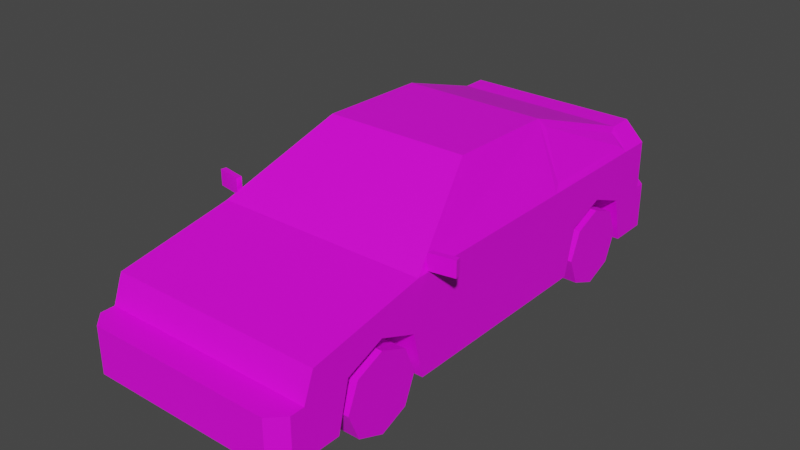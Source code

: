 # Source: Veh_Coupe_01_Green.blend  (saved by Blender 2.90.8; exported with 4.5.12 LTS)
import bpy
from mathutils import Matrix  # noqa: F401  (used for matrix-valued properties, if any)

bpy.ops.wm.read_factory_settings(use_empty=True)
scene = bpy.context.scene
scene.name = 'Scene'

# ---- collections
col_collection = bpy.data.collections.new('Collection'); scene.collection.children.link(col_collection)

# ---- images (referenced by path relative to the original .blend; pixels are not part of the script)
import os
ASSET_DIR = os.environ.get("B2B_ASSET_DIR", "")  # directory of the original .blend (textures are referenced by path, not embedded)
HERE = os.path.dirname(os.path.abspath(__file__))  # packed textures are extracted next to this script under _unpacked/

def load_image(name, relpath, width, height, colorspace="sRGB"):
    """Load a texture the original file referenced (path relative to the .blend, or extracted next to this script)."""
    p = next((c for c in (os.path.join(HERE, relpath), os.path.join(ASSET_DIR, relpath)) if relpath and os.path.exists(c)), "")
    if p:
        img = bpy.data.images.load(p, check_existing=True)
        img.name = name
    else:  # same state as the original file: an image datablock whose file is absent (Cycles renders it pink)
        img = bpy.data.images.new(name, width, height)
        img.source = "FILE"
        img.filepath = "//" + (relpath or name)
    img.colorspace_settings.name = colorspace
    return img
img_city_vehicles_pallete_png = load_image('city_vehicles_pallete.png', 'city_vehicles_pallete.png', 1024, 1024, 'sRGB')

# ---- materials (node trees are filled in below, after node groups)
mat_material_001 = bpy.data.materials.new('Material.001')
mat_material_001.use_transparent_shadow = False

# ---- material node trees
mat_material_001.use_nodes = True; mat_material_001.node_tree.nodes.clear()
_N = mat_material_001.node_tree.nodes; _L = mat_material_001.node_tree.links
n0 = _N.new('ShaderNodeBsdfPrincipled'); n0.name = 'Principled BSDF'; n0.location = (10, 300)
n0.distribution = 'GGX'
n0.subsurface_method = 'BURLEY'
n0.inputs[3].default_value = 1.45
n0.inputs[27].default_value = (0.0, 0.0, 0.0, 1.0)
n0.inputs[28].default_value = 1.0
n1 = _N.new('ShaderNodeOutputMaterial'); n1.name = 'Material Output'; n1.location = (300, 300)
n2 = _N.new('ShaderNodeTexImage'); n2.name = 'Image Texture'; n2.location = (-327, 122)
n2.image = img_city_vehicles_pallete_png
n2.interpolation = 'Closest'
_L.new(n0.outputs[0], n1.inputs[0])
_L.new(n2.outputs[0], n0.inputs[0])
n1.is_active_output = True

# ---- world
world_world = bpy.data.worlds.new('World'); scene.world = world_world
world_world.use_nodes = True; world_world.node_tree.nodes.clear()
_N = world_world.node_tree.nodes; _L = world_world.node_tree.links
n0 = _N.new('ShaderNodeOutputWorld'); n0.name = 'World Output'; n0.location = (300, 300)
n1 = _N.new('ShaderNodeBackground'); n1.name = 'Background'; n1.location = (10, 300)
n1.inputs[0].default_value = (0.05088, 0.05088, 0.05088, 1.0)
_L.new(n1.outputs[0], n0.inputs[0])
n0.is_active_output = True
world_world.color = (0.05088, 0.05088, 0.05088)
world_world.use_sun_shadow = False
world_world.sun_shadow_jitter_overblur = 0.0

# ---- meshes
me_plane = bpy.data.meshes.new('Plane')
me_plane.from_pydata([(0.3315, -0.9881, 0.3319), (0.3315, -0.817, 0.4), (0.3315, -0.6458, 0.3319), (0.3315, 0.4049, 0.3319), (0.3315, 0.576, 0.4), (0.3315, 0.7471, 0.3319), (0.4809, -1.194, 0.1239), (0.3954, 0.9329, 0.6332), (0.4809, 0.9329, 0.1239), (0.4645, -0.5229, 0.5746), (0.3412, -0.1666, 0.7848), (0.4078, 0.7862, 0.6178), (0.3478, 0.3458, 0.7691), (0.4809, 0.9329, 0.5477), (0.4637, 0.7676, 0.5741), (0.4617, 0.2844, 0.5727), (0.3539, 0.7559, 0.6565), (0.3409, 0.2832, 0.7769), (0.4648, 0.2193, 0.5748), (0.4809, 0.7914, 0.5477), (0.3028, -0.2069, 0.7938), (0.4302, -0.5736, 0.5778), (0.2974, 0.354, 0.7933), (0.4809, 0.2434, 0.5477), (0.325, -0.1761, 0.812), (0.4809, -0.6248, 0.5477), (0.4809, -1.148, 0.4536), (0.4809, -1.194, 0.3306), (0.4809, -1.257, 0.1239), (0.4188, -1.319, 0.1239), (0.4188, -1.319, 0.3306), (0.4809, -1.257, 0.3306), (0.4809, 0.9329, 0.3306), (0.4259, 1.029, 0.1239), (0.4809, 0.9736, 0.1239), (0.4809, 0.9736, 0.3306), (0.4259, 1.029, 0.3306), (0.4809, 0.576, 0.4), (0.4809, 0.7471, 0.3319), (0.4809, 0.4049, 0.3319), (0.3315, 0.576, 0.1239), (0.4809, 0.3544, 0.1239), (0.3315, 0.3544, 0.1239), (0.4809, 0.7976, 0.1239), (0.3315, 0.7976, 0.1239), (0.4809, -0.817, 0.4), (0.4809, -0.6458, 0.3319), (0.4809, -0.9881, 0.3319), (0.3315, -0.817, 0.1239), (0.4809, -1.039, 0.1239), (0.3315, -1.039, 0.1239), (0.4809, -0.5954, 0.1239), (0.3315, -0.5954, 0.1239), (0.4809, -1.18, 0.3675), (0.4809, -1.16, 0.4225), (0.2402, -1.16, 0.4225), (0.215, -1.18, 0.3675), (0.4519, -1.16, 0.4225), (0.4519, -1.18, 0.3675), (0.2129, -1.162, 0.4179), (0.1875, -1.178, 0.3721), (0.4809, -0.9884, 0.3306), (0.4809, 0.4043, 0.3295), (0.4809, -0.6453, 0.3295), (0.4809, 0.7476, 0.3296), (0.4809, 0.9329, 0.3296), (0.08104, -1.319, 0.2734), (0.08104, -1.319, 0.1876), (0.2829, -1.319, 0.3061), (0.2829, -1.319, 0.2611), (0.3985, -1.319, 0.2611), (0.3985, -1.319, 0.3061), (0.3954, 0.8245, 0.6332), (0.325, 0.3242, 0.8034), (0.0823, 1.029, 0.2747), (0.0823, 1.029, 0.1874), (0.4809, 0.9329, 0.5142), (0.4809, 0.9329, 0.402), (0.2127, 0.9329, 0.5142), (0.2127, 0.9329, 0.402), (0.4809, 0.8822, 0.5142), (0.4809, 0.8822, 0.402), (-0.3315, -0.9881, 0.3319), (-0.3315, -0.817, 0.4), (-0.3315, -0.6458, 0.3319), (-0.3315, 0.4049, 0.3319), (-0.3315, 0.576, 0.4), (-0.3315, 0.7471, 0.3319), (-0.4809, -1.194, 0.1239), (-0.3954, 0.9329, 0.6332), (-0.4809, 0.9329, 0.1239), (-0.4645, -0.5229, 0.5746), (-0.3412, -0.1666, 0.7848), (-0.4078, 0.7862, 0.6178), (-0.3478, 0.3458, 0.7691), (0.0, -1.194, 0.1239), (0.0, 0.9329, 0.6332), (0.0, 0.9329, 0.1239), (0.0, -0.6248, 0.5477), (0.0, -0.1761, 0.812), (0.0, 0.8245, 0.6332), (0.0, 0.3242, 0.8034), (-0.4809, 0.9329, 0.5477), (-0.4637, 0.7676, 0.5741), (-0.4617, 0.2844, 0.5727), (-0.3539, 0.7559, 0.6565), (-0.3409, 0.2832, 0.7769), (-0.4648, 0.2193, 0.5748), (-0.4809, 0.7914, 0.5477), (-0.3028, -0.2069, 0.7938), (-0.4302, -0.5736, 0.5778), (-0.2974, 0.354, 0.7933), (-0.4809, 0.2434, 0.5477), (-0.325, -0.1761, 0.812), (-0.4809, -0.6248, 0.5477), (0.0, -0.2069, 0.7938), (0.0, -0.5736, 0.5778), (-0.4809, -1.148, 0.4536), (-0.4809, -1.194, 0.3306), (0.0, -1.194, 0.3306), (0.0, -1.148, 0.4536), (0.0, -1.319, 0.1239), (0.0, -1.319, 0.3306), (-0.4809, -1.257, 0.1239), (-0.4188, -1.319, 0.1239), (-0.4188, -1.319, 0.3306), (-0.4809, -1.257, 0.3306), (0.0, 0.9329, 0.3306), (-0.4809, 0.9329, 0.3306), (0.0, 1.029, 0.1239), (0.0, 1.029, 0.3306), (-0.4259, 1.029, 0.1239), (-0.4809, 0.9736, 0.1239), (-0.4809, 0.9736, 0.3306), (-0.4259, 1.029, 0.3306), (-0.4809, 0.576, 0.4), (-0.4809, 0.7471, 0.3319), (-0.4809, 0.4049, 0.3319), (-0.3315, 0.576, 0.1239), (-0.4809, 0.3544, 0.1239), (-0.3315, 0.3544, 0.1239), (-0.4809, 0.7976, 0.1239), (-0.3315, 0.7976, 0.1239), (-0.4809, -0.817, 0.4), (-0.4809, -0.6458, 0.3319), (-0.4809, -0.9881, 0.3319), (-0.3315, -0.817, 0.1239), (-0.4809, -1.039, 0.1239), (-0.3315, -1.039, 0.1239), (-0.4809, -0.5954, 0.1239), (-0.3315, -0.5954, 0.1239), (-0.4809, -1.18, 0.3675), (-0.4809, -1.16, 0.4225), (-0.2402, -1.16, 0.4225), (-0.215, -1.18, 0.3675), (-0.4519, -1.16, 0.4225), (-0.4519, -1.18, 0.3675), (0.0, -1.162, 0.4179), (0.0, -1.178, 0.3721), (-0.2129, -1.162, 0.4179), (-0.1875, -1.178, 0.3721), (-0.4809, -0.9884, 0.3306), (-0.4809, 0.4043, 0.3295), (-0.4809, -0.6453, 0.3295), (-0.4809, 0.7476, 0.3296), (-0.4809, 0.9329, 0.3296), (0.0, -1.319, 0.2734), (0.0, -1.319, 0.1876), (-0.08104, -1.319, 0.2734), (-0.08104, -1.319, 0.1876), (-0.2829, -1.319, 0.3061), (-0.2829, -1.319, 0.2611), (-0.3985, -1.319, 0.2611), (-0.3985, -1.319, 0.3061), (-0.3954, 0.8245, 0.6332), (-0.325, 0.3242, 0.8034), (0.0, 0.7559, 0.6565), (0.0, 0.354, 0.7933), (0.0, 1.029, 0.1874), (0.0, 1.029, 0.2747), (-0.0823, 1.029, 0.2747), (-0.0823, 1.029, 0.1874), (0.0, 0.9329, 0.5142), (-0.4809, 0.9329, 0.5142), (0.0, 0.9329, 0.402), (-0.4809, 0.9329, 0.402), (-0.2127, 0.9329, 0.5142), (-0.2127, 0.9329, 0.402), (-0.4809, 0.8822, 0.5142), (-0.4809, 0.8822, 0.402), (0.4779, -0.5714, 0.5529), (0.4779, -0.5714, 0.6235), (0.4737, -0.5474, 0.5529), (0.4737, -0.5474, 0.6235), (0.5882, -0.5518, 0.5529), (0.5882, -0.5518, 0.6235), (0.5839, -0.5279, 0.5529), (0.5839, -0.5279, 0.6235), (-0.4779, -0.5714, 0.5529), (-0.4779, -0.5714, 0.6235), (-0.4737, -0.5474, 0.5529), (-0.4737, -0.5474, 0.6235), (-0.5882, -0.5518, 0.5529), (-0.5882, -0.5518, 0.6235), (-0.5839, -0.5279, 0.5529), (-0.5839, -0.5279, 0.6235)], [], [(0, 1, 45, 47), (1, 2, 46, 45), (2, 52, 51, 63, 46), (3, 4, 37, 39), (4, 5, 38, 37), (5, 44, 43, 64, 38), (22, 16, 176, 177), (7, 13, 76, 78, 182, 96), (27, 119, 122, 30, 31), (8, 43, 44, 40, 42, 41, 51, 52, 48, 50, 49, 6, 95, 97), (21, 20, 115, 116), (72, 7, 96, 100), (24, 73, 101, 99), (9, 18, 17, 10), (72, 19, 13, 7), (12, 15, 14, 11), (12, 11, 72, 73), (14, 15, 23, 19), (11, 14, 19, 72), (15, 12, 73, 23), (9, 10, 24, 25), (10, 17, 73, 24), (18, 9, 25, 23), (17, 18, 23, 73), (20, 21, 25, 24), (21, 116, 98, 25), (115, 20, 24, 99), (6, 49, 61, 27), (119, 27, 53, 58, 56, 55, 57, 54, 26, 120, 157, 59, 60, 158), (26, 25, 98, 120), (6, 27, 31, 28), (121, 29, 30, 70, 69, 66, 67, 167, 169, 168, 171, 172, 125, 124), (28, 31, 30, 29), (95, 6, 28, 29, 121), (32, 65, 8, 34, 35), (127, 32, 35, 36, 130), (130, 36, 33, 129, 178, 75, 74, 179), (33, 36, 35, 34), (8, 97, 129, 33, 34), (40, 3, 42), (40, 4, 3), (40, 5, 4), (42, 3, 39, 62, 41), (44, 5, 40), (48, 0, 50), (48, 1, 0), (48, 2, 1), (50, 0, 47, 61, 49), (52, 2, 48), (54, 57, 58, 53), (58, 57, 55, 56), (158, 60, 59, 157), (27, 61, 47, 45, 46, 63, 62, 39, 37, 38, 64, 65, 32, 77, 81, 80, 76, 13, 19, 23, 25, 26, 54, 53), (62, 63, 51, 41), (65, 64, 43, 8), (167, 67, 66, 166), (66, 69, 68, 71, 70, 30, 122, 166), (71, 68, 69, 70), (16, 22, 73, 72), (22, 177, 101, 73), (176, 16, 72, 100), (179, 74, 75, 178), (182, 78, 79, 184), (184, 79, 77, 32, 127), (79, 78, 76, 77), (76, 80, 81, 77), (82, 145, 143, 83), (83, 143, 144, 84), (84, 144, 163, 149, 150), (85, 137, 135, 86), (86, 135, 136, 87), (87, 136, 164, 141, 142), (111, 177, 176, 105), (89, 96, 182, 186, 183, 102), (118, 126, 125, 122, 119), (90, 97, 95, 88, 147, 148, 146, 150, 149, 139, 140, 138, 142, 141), (110, 116, 115, 109), (174, 100, 96, 89), (113, 99, 101, 175), (91, 92, 106, 107), (174, 89, 102, 108), (94, 93, 103, 104), (94, 175, 174, 93), (103, 108, 112, 104), (93, 174, 108, 103), (104, 112, 175, 94), (91, 114, 113, 92), (92, 113, 175, 106), (107, 112, 114, 91), (106, 175, 112, 107), (109, 113, 114, 110), (110, 114, 98, 116), (115, 99, 113, 109), (88, 118, 161, 147), (119, 158, 160, 159, 157, 120, 117, 152, 155, 153, 154, 156, 151, 118), (117, 120, 98, 114), (88, 123, 126, 118), (123, 124, 125, 126), (95, 121, 124, 123, 88), (128, 133, 132, 90, 165), (127, 130, 134, 133, 128), (130, 179, 180, 181, 178, 129, 131, 134), (131, 132, 133, 134), (90, 132, 131, 129, 97), (138, 140, 85), (138, 85, 86), (138, 86, 87), (140, 139, 162, 137, 85), (142, 138, 87), (146, 148, 82), (146, 82, 83), (146, 83, 84), (148, 147, 161, 145, 82), (150, 146, 84), (152, 151, 156, 155), (156, 154, 153, 155), (158, 157, 159, 160), (118, 151, 152, 117, 114, 112, 108, 102, 183, 188, 189, 185, 128, 165, 164, 136, 135, 137, 162, 163, 144, 143, 145, 161), (162, 139, 149, 163), (165, 90, 141, 164), (167, 166, 168, 169), (168, 166, 122, 125, 172, 173, 170, 171), (173, 172, 171, 170), (105, 174, 175, 111), (111, 175, 101, 177), (176, 100, 174, 105), (179, 178, 181, 180), (182, 184, 187, 186), (184, 127, 128, 185, 187), (187, 185, 183, 186), (183, 185, 189, 188), (190, 191, 193, 192), (192, 193, 197, 196), (196, 197, 195, 194), (194, 195, 191, 190), (192, 196, 194, 190), (197, 193, 191, 195), (198, 200, 201, 199), (200, 204, 205, 201), (204, 202, 203, 205), (202, 198, 199, 203), (200, 198, 202, 204), (205, 203, 199, 201)])
_uv = me_plane.uv_layers.new(name='UVMap')
_uv.uv.foreach_set('vector', [0.2257, 0.04689, 0.2257, 0.04588, 0.2266, 0.04588, 0.2266, 0.04689, 0.2257, 0.04588, 0.2257, 0.04486, 0.2266, 0.04486, 0.2266, 0.04588, 0.2094, 0.04604, 0.2094, 0.04726, 0.2085, 0.04726, 0.2085, 0.04605, 0.2085, 0.04604, 0.2257, 0.04282, 0.2257, 0.0418, 0.2266, 0.0418, 0.2266, 0.04282, 0.2257, 0.0418, 0.2257, 0.04078, 0.2266, 0.04078, 0.2266, 0.0418, 0.2137, 0.04566, 0.2137, 0.04688, 0.2128, 0.04688, 0.2128, 0.04567, 0.2128, 0.04566, 0.1139, 0.05118, 0.1135, 0.04839, 0.116, 0.04839, 0.116, 0.05118, 0.5111, 0.3549, 0.5118, 0.3542, 0.5121, 0.3542, 0.5121, 0.3565, 0.5121, 0.3583, 0.5111, 0.3583, 0.1525, 0.06515, 0.1525, 0.06038, 0.1537, 0.06038, 0.1537, 0.06453, 0.1531, 0.06515, 0.2072, 0.04091, 0.2072, 0.0401, 0.208, 0.0401, 0.208, 0.03878, 0.208, 0.03746, 0.2072, 0.03746, 0.2072, 0.03181, 0.208, 0.03181, 0.208, 0.03049, 0.208, 0.02917, 0.2072, 0.02917, 0.2072, 0.02825, 0.21, 0.02825, 0.21, 0.04091, 0.113, 0.05783, 0.1139, 0.05515, 0.116, 0.05515, 0.116, 0.05783, 0.5118, 0.3376, 0.5118, 0.3367, 0.5151, 0.3367, 0.5151, 0.3376, 0.5124, 0.3459, 0.5124, 0.3417, 0.5151, 0.3417, 0.5151, 0.3459, 0.1211, 0.05278, 0.1211, 0.05805, 0.1196, 0.0585, 0.1196, 0.05531, 0.5206, 0.3547, 0.5213, 0.3544, 0.5213, 0.3556, 0.5206, 0.3556, 0.1197, 0.05894, 0.1211, 0.05851, 0.1211, 0.06193, 0.1208, 0.06206, 0.5194, 0.3507, 0.5207, 0.3544, 0.5206, 0.3547, 0.5191, 0.3505, 0.5211, 0.3542, 0.5211, 0.3501, 0.5213, 0.3498, 0.5213, 0.3544, 0.524, 0.3588, 0.5241, 0.3583, 0.5243, 0.3583, 0.5243, 0.3591, 0.5211, 0.3501, 0.5194, 0.3507, 0.5191, 0.3505, 0.5213, 0.3498, 0.5211, 0.3434, 0.5193, 0.3464, 0.5191, 0.3463, 0.5213, 0.3425, 0.5193, 0.3464, 0.5194, 0.3501, 0.5191, 0.3505, 0.5191, 0.3463, 0.5211, 0.3496, 0.5211, 0.3434, 0.5213, 0.3425, 0.5213, 0.3498, 0.5194, 0.3501, 0.5211, 0.3496, 0.5213, 0.3498, 0.5191, 0.3505, 0.5126, 0.3462, 0.5115, 0.3493, 0.5111, 0.3498, 0.5124, 0.3459, 0.5115, 0.3493, 0.5151, 0.3493, 0.5151, 0.3498, 0.5111, 0.3498, 0.5151, 0.3462, 0.5126, 0.3462, 0.5124, 0.3459, 0.5151, 0.3459, 0.1577, 0.04505, 0.1577, 0.04509, 0.1576, 0.0451, 0.1576, 0.04505, 0.5171, 0.3583, 0.5171, 0.3542, 0.5174, 0.3542, 0.5174, 0.3545, 0.5174, 0.3565, 0.5179, 0.3562, 0.5179, 0.3545, 0.5179, 0.3542, 0.5181, 0.3542, 0.5181, 0.3583, 0.5178, 0.3583, 0.5178, 0.3565, 0.5174, 0.3567, 0.5174, 0.3583, 0.5111, 0.3542, 0.5111, 0.3498, 0.5151, 0.3498, 0.5151, 0.3542, 0.1525, 0.03474, 0.1505, 0.03474, 0.1505, 0.03411, 0.1525, 0.03411, 0.1413, 0.05835, 0.1413, 0.0542, 0.1433, 0.05421, 0.1426, 0.05441, 0.1426, 0.05555, 0.143, 0.05756, 0.1422, 0.05755, 0.1422, 0.05836, 0.1422, 0.05916, 0.143, 0.05916, 0.1426, 0.06116, 0.1426, 0.06231, 0.1433, 0.06251, 0.1413, 0.0625, 0.1525, 0.03411, 0.1505, 0.03411, 0.1504, 0.0335, 0.1525, 0.0335, 0.21, 0.02825, 0.2072, 0.02825, 0.2072, 0.02787, 0.2075, 0.0275, 0.21, 0.0275, 0.1505, 0.05582, 0.1505, 0.05582, 0.1525, 0.05582, 0.1525, 0.05623, 0.1505, 0.05623, 0.1569, 0.06038, 0.1569, 0.05561, 0.1573, 0.05561, 0.1578, 0.05616, 0.1578, 0.06038, 0.1392, 0.05842, 0.1392, 0.0542, 0.1413, 0.0542, 0.1413, 0.05843, 0.1406, 0.05843, 0.1406, 0.05761, 0.1398, 0.05761, 0.1398, 0.05842, 0.1525, 0.05677, 0.1504, 0.05677, 0.1505, 0.05623, 0.1525, 0.05623, 0.2089, 0.05584, 0.218, 0.05584, 0.218, 0.05767, 0.21, 0.05767, 0.2089, 0.05662, 0.2104, 0.0428, 0.2092, 0.04178, 0.2104, 0.04148, 0.2104, 0.0428, 0.2088, 0.0428, 0.2092, 0.04178, 0.2104, 0.0428, 0.2092, 0.04382, 0.2088, 0.0428, 0.221, 0.04657, 0.221, 0.04532, 0.2219, 0.04532, 0.2219, 0.04533, 0.2219, 0.04657, 0.2104, 0.04412, 0.2092, 0.04382, 0.2104, 0.0428, 0.2088, 0.0428, 0.2076, 0.04178, 0.2088, 0.04148, 0.2088, 0.0428, 0.2072, 0.0428, 0.2076, 0.04178, 0.2088, 0.0428, 0.2076, 0.04382, 0.2072, 0.0428, 0.2201, 0.04657, 0.2201, 0.04532, 0.221, 0.04532, 0.221, 0.04532, 0.221, 0.04657, 0.2088, 0.04412, 0.2076, 0.04382, 0.2088, 0.0428, 0.8832, 0.5647, 0.8832, 0.5657, 0.8814, 0.5657, 0.8814, 0.5647, 0.9873, 0.468, 0.9901, 0.468, 0.9901, 0.4785, 0.9873, 0.4798, 0.1153, 0.05117, 0.1153, 0.03988, 0.1181, 0.03835, 0.1181, 0.05117, 0.5231, 0.3377, 0.5231, 0.3394, 0.5231, 0.3394, 0.5225, 0.3409, 0.5231, 0.3423, 0.5231, 0.3423, 0.5231, 0.3512, 0.5231, 0.3512, 0.5225, 0.3526, 0.5231, 0.354, 0.5231, 0.354, 0.5231, 0.3556, 0.5231, 0.3556, 0.5225, 0.3556, 0.5225, 0.3552, 0.5216, 0.3552, 0.5216, 0.3556, 0.5213, 0.3556, 0.5213, 0.3544, 0.5213, 0.3498, 0.5213, 0.3425, 0.5221, 0.3381, 0.5224, 0.338, 0.5228, 0.3378, 0.1576, 0.0455, 0.1576, 0.0452, 0.1577, 0.04522, 0.1577, 0.04548, 0.1576, 0.04565, 0.1576, 0.04559, 0.1577, 0.04561, 0.1577, 0.04565, 0.516, 0.03292, 0.516, 0.02889, 0.5202, 0.0289, 0.5202, 0.03294, 0.143, 0.05756, 0.1426, 0.05555, 0.1431, 0.05555, 0.1431, 0.05441, 0.1426, 0.05441, 0.1433, 0.05421, 0.1433, 0.05836, 0.143, 0.05836, 0.9837, 0.4649, 0.9837, 0.4731, 0.9805, 0.4731, 0.9806, 0.4649, 0.5121, 0.3381, 0.5126, 0.3414, 0.5124, 0.3417, 0.5118, 0.3376, 0.5126, 0.3414, 0.5151, 0.3414, 0.5151, 0.3417, 0.5124, 0.3417, 0.5151, 0.3381, 0.5121, 0.3381, 0.5118, 0.3376, 0.5151, 0.3376, 0.504, 0.03326, 0.504, 0.02916, 0.5083, 0.02917, 0.5083, 0.03327, 0.2472, 0.7309, 0.2472, 0.7112, 0.2575, 0.7112, 0.2575, 0.7309, 0.513, 0.3583, 0.513, 0.3565, 0.513, 0.3542, 0.5136, 0.3542, 0.5136, 0.3583, 0.9209, 0.5648, 0.9153, 0.5648, 0.9153, 0.5512, 0.9209, 0.5512, 0.8756, 0.6031, 0.8756, 0.602, 0.8779, 0.602, 0.8779, 0.6031, 0.2266, 0.04486, 0.2257, 0.04486, 0.2257, 0.04384, 0.2266, 0.04384, 0.2266, 0.04384, 0.2257, 0.04384, 0.2257, 0.04282, 0.2266, 0.04282, 0.2171, 0.04566, 0.2179, 0.04566, 0.2179, 0.04567, 0.2179, 0.04688, 0.2171, 0.04688, 0.208, 0.04615, 0.2072, 0.04615, 0.2072, 0.04514, 0.208, 0.04514, 0.208, 0.04514, 0.2072, 0.04514, 0.2072, 0.04412, 0.208, 0.04412, 0.2146, 0.04688, 0.2137, 0.04688, 0.2137, 0.04686, 0.2137, 0.04566, 0.2146, 0.04566, 0.1181, 0.05118, 0.116, 0.05118, 0.116, 0.04839, 0.1185, 0.04839, 0.5111, 0.3616, 0.5111, 0.3583, 0.5121, 0.3583, 0.5121, 0.36, 0.5121, 0.3623, 0.5118, 0.3623, 0.1525, 0.05561, 0.1531, 0.05561, 0.1537, 0.05623, 0.1537, 0.06038, 0.1525, 0.06038, 0.2128, 0.04091, 0.21, 0.04091, 0.21, 0.02825, 0.2128, 0.02825, 0.2128, 0.02917, 0.2119, 0.02917, 0.2119, 0.03049, 0.2119, 0.03181, 0.2128, 0.03181, 0.2128, 0.03746, 0.2119, 0.03746, 0.2119, 0.03878, 0.2119, 0.0401, 0.2128, 0.0401, 0.119, 0.05783, 0.116, 0.05783, 0.116, 0.05515, 0.1181, 0.05515, 0.5184, 0.3376, 0.5151, 0.3376, 0.5151, 0.3367, 0.5184, 0.3367, 0.5178, 0.3459, 0.5151, 0.3459, 0.5151, 0.3417, 0.5178, 0.3417, 0.126, 0.05775, 0.1244, 0.05522, 0.1245, 0.05203, 0.126, 0.05249, 0.5264, 0.3379, 0.5264, 0.337, 0.5271, 0.337, 0.5271, 0.3382, 0.1246, 0.05159, 0.1256, 0.04847, 0.126, 0.0486, 0.126, 0.05203, 0.5252, 0.3419, 0.5249, 0.3421, 0.5264, 0.3379, 0.5265, 0.3382, 0.5269, 0.3384, 0.5271, 0.3382, 0.5271, 0.3428, 0.5269, 0.3425, 0.5265, 0.3382, 0.5264, 0.3379, 0.5271, 0.3382, 0.5269, 0.3384, 0.5269, 0.3425, 0.5271, 0.3428, 0.5249, 0.3421, 0.5252, 0.3419, 0.5269, 0.3492, 0.5271, 0.3501, 0.5248, 0.3463, 0.5251, 0.3462, 0.5251, 0.3462, 0.5248, 0.3463, 0.5249, 0.3421, 0.5251, 0.3425, 0.5269, 0.343, 0.5271, 0.3428, 0.5271, 0.3501, 0.5269, 0.3492, 0.5251, 0.3425, 0.5249, 0.3421, 0.5271, 0.3428, 0.5269, 0.343, 0.5176, 0.3462, 0.5178, 0.3459, 0.5191, 0.3498, 0.5187, 0.3493, 0.5187, 0.3493, 0.5191, 0.3498, 0.5151, 0.3498, 0.5151, 0.3493, 0.5151, 0.3462, 0.5151, 0.3459, 0.5178, 0.3459, 0.5176, 0.3462, 0.1593, 0.05499, 0.1573, 0.05499, 0.1573, 0.05295, 0.1593, 0.05345, 0.5171, 0.3583, 0.5174, 0.3583, 0.5174, 0.3598, 0.5178, 0.3601, 0.5178, 0.3583, 0.5181, 0.3583, 0.5181, 0.3623, 0.5179, 0.3623, 0.5179, 0.3621, 0.5179, 0.3603, 0.5174, 0.3601, 0.5174, 0.3621, 0.5174, 0.3623, 0.5171, 0.3623, 0.5191, 0.3542, 0.5151, 0.3542, 0.5151, 0.3498, 0.5191, 0.3498, 0.1593, 0.05499, 0.1593, 0.05561, 0.1573, 0.05561, 0.1573, 0.05499, 0.1413, 0.06312, 0.1413, 0.0625, 0.1433, 0.06251, 0.1433, 0.06313, 0.21, 0.02825, 0.21, 0.0275, 0.2124, 0.0275, 0.2128, 0.02787, 0.2128, 0.02825, 0.1573, 0.0339, 0.1573, 0.0335, 0.1593, 0.0335, 0.1593, 0.0339, 0.1573, 0.0339, 0.1569, 0.06038, 0.1578, 0.06038, 0.1578, 0.0646, 0.1573, 0.06515, 0.1569, 0.06515, 0.1392, 0.05842, 0.1398, 0.05842, 0.1398, 0.05924, 0.1406, 0.05924, 0.1406, 0.05843, 0.1413, 0.05843, 0.1412, 0.06265, 0.1392, 0.06264, 0.1412, 0.06265, 0.1413, 0.0632, 0.1392, 0.06319, 0.1392, 0.06264, 0.2271, 0.05584, 0.2271, 0.05662, 0.2261, 0.05767, 0.218, 0.05767, 0.218, 0.05584, 0.212, 0.0428, 0.212, 0.04412, 0.2108, 0.04382, 0.212, 0.0428, 0.2108, 0.04382, 0.2104, 0.0428, 0.212, 0.0428, 0.2104, 0.0428, 0.2108, 0.04178, 0.2146, 0.04533, 0.2155, 0.04533, 0.2155, 0.04657, 0.2155, 0.04658, 0.2146, 0.04658, 0.212, 0.04148, 0.212, 0.0428, 0.2108, 0.04178, 0.2201, 0.0428, 0.2201, 0.04412, 0.2189, 0.04382, 0.2201, 0.0428, 0.2189, 0.04382, 0.2185, 0.0428, 0.2201, 0.0428, 0.2185, 0.0428, 0.2189, 0.04178, 0.2158, 0.04529, 0.2167, 0.04529, 0.2167, 0.04654, 0.2167, 0.04654, 0.2158, 0.04654, 0.2201, 0.04148, 0.2201, 0.0428, 0.2189, 0.04178, 0.8832, 0.5962, 0.8814, 0.5962, 0.8814, 0.5952, 0.8832, 0.5952, 0.9873, 0.5128, 0.9873, 0.5011, 0.9901, 0.5023, 0.9901, 0.5128, 0.1153, 0.05117, 0.1181, 0.05117, 0.1181, 0.064, 0.1153, 0.06247, 0.5289, 0.3549, 0.5286, 0.3548, 0.5281, 0.3546, 0.5279, 0.3545, 0.5271, 0.3501, 0.5271, 0.3428, 0.5271, 0.3382, 0.5271, 0.337, 0.5274, 0.337, 0.5274, 0.3374, 0.5283, 0.3374, 0.5283, 0.337, 0.5289, 0.337, 0.5289, 0.337, 0.5289, 0.3386, 0.5289, 0.3386, 0.5283, 0.34, 0.5289, 0.3414, 0.5289, 0.3414, 0.5289, 0.3503, 0.5289, 0.3503, 0.5283, 0.3517, 0.5289, 0.3532, 0.5289, 0.3532, 0.1573, 0.03914, 0.1593, 0.03964, 0.1593, 0.04905, 0.1573, 0.04955, 0.1573, 0.0339, 0.1593, 0.0339, 0.1593, 0.03524, 0.1573, 0.03574, 0.516, 0.03292, 0.5202, 0.03294, 0.5202, 0.03698, 0.516, 0.03696, 0.143, 0.05916, 0.143, 0.05836, 0.1433, 0.05836, 0.1433, 0.06251, 0.1426, 0.06231, 0.143, 0.06231, 0.1431, 0.06117, 0.1426, 0.06116, 0.9835, 0.5214, 0.9803, 0.5213, 0.9804, 0.5132, 0.9835, 0.5132, 0.518, 0.3381, 0.5184, 0.3376, 0.5178, 0.3417, 0.5176, 0.3414, 0.5176, 0.3414, 0.5178, 0.3417, 0.5151, 0.3417, 0.5151, 0.3414, 0.5151, 0.3381, 0.5151, 0.3376, 0.5184, 0.3376, 0.518, 0.3381, 0.504, 0.03326, 0.5083, 0.03327, 0.5083, 0.03737, 0.504, 0.03736, 0.2472, 0.7309, 0.2575, 0.7309, 0.2575, 0.7505, 0.2472, 0.7505, 0.513, 0.3583, 0.5136, 0.3583, 0.5136, 0.3623, 0.513, 0.3623, 0.513, 0.36, 0.9209, 0.5864, 0.9209, 0.6, 0.9153, 0.6, 0.9153, 0.5864, 0.8903, 0.5559, 0.8926, 0.5559, 0.8926, 0.5569, 0.8903, 0.5569, 0.1447, 0.04527, 0.1447, 0.04586, 0.1445, 0.04586, 0.1445, 0.04527, 0.9418, 0.4941, 0.9412, 0.4941, 0.9412, 0.4931, 0.9418, 0.4931, 0.1449, 0.04527, 0.1449, 0.04586, 0.1447, 0.04586, 0.1447, 0.04527, 0.1586, 0.04412, 0.158, 0.04413, 0.158, 0.0432, 0.1586, 0.04319, 0.1586, 0.04413, 0.1586, 0.04319, 0.1588, 0.04319, 0.1588, 0.04413, 0.1586, 0.04602, 0.1586, 0.04508, 0.1588, 0.04508, 0.1588, 0.04602, 0.1529, 0.04516, 0.1527, 0.04516, 0.1527, 0.04575, 0.1529, 0.04575, 0.9559, 0.4929, 0.9559, 0.492, 0.9553, 0.492, 0.9553, 0.4929, 0.1527, 0.04635, 0.1529, 0.04635, 0.1529, 0.04575, 0.1527, 0.04575, 0.1521, 0.04516, 0.1521, 0.04609, 0.1527, 0.04608, 0.1527, 0.04516, 0.1584, 0.046, 0.1586, 0.046, 0.1586, 0.04506, 0.1584, 0.04506, 0.1588, 0.04413, 0.1586, 0.04413, 0.1586, 0.04508, 0.1588, 0.04508])
me_plane.materials.append(mat_material_001)
me_plane.use_remesh_fix_poles = True
me_plane.use_remesh_preserve_attributes = False
me_plane.use_mirror_vertex_groups = False
me_plane.update()
me_plane_001 = bpy.data.meshes.new('Plane.001')
me_plane_001.from_pydata([(0.3705, -0.817, 0.1747), (0.4809, -0.817, 0.1747), (0.3705, -0.6425, 0.1747), (0.4809, -0.6425, 0.1747), (0.3705, -0.6936, 0.05136), (0.4809, -0.6936, 0.05136), (0.3705, -0.817, 0.000275), (0.4809, -0.817, 0.000275), (0.3705, -0.9403, 0.05136), (0.4809, -0.9403, 0.05136), (0.3705, -0.9914, 0.1747), (0.4809, -0.9914, 0.1747), (0.3705, -0.9403, 0.298), (0.4809, -0.9403, 0.298), (0.3705, -0.817, 0.3491), (0.4809, -0.817, 0.3491), (0.3705, -0.6936, 0.298), (0.4809, -0.6936, 0.298), (0.4809, -0.7384, 0.09617), (0.4809, -0.7059, 0.1747), (0.4809, -0.817, 0.06365), (0.4809, -0.8955, 0.09617), (0.4809, -0.928, 0.1747), (0.4809, -0.8955, 0.2532), (0.4809, -0.817, 0.2858), (0.4809, -0.7384, 0.2532)], [], [(0, 2, 4), (1, 18, 19), (2, 3, 5, 4), (0, 4, 6), (1, 20, 18), (4, 5, 7, 6), (0, 6, 8), (1, 21, 20), (6, 7, 9, 8), (0, 8, 10), (1, 22, 21), (8, 9, 11, 10), (0, 10, 12), (1, 23, 22), (10, 11, 13, 12), (0, 12, 14), (1, 24, 23), (12, 13, 15, 14), (0, 14, 16), (1, 25, 24), (14, 15, 17, 16), (0, 16, 2), (1, 19, 25), (16, 17, 3, 2), (19, 18, 5, 3), (18, 20, 7, 5), (20, 21, 9, 7), (21, 22, 11, 9), (22, 23, 13, 11), (23, 24, 15, 13), (24, 25, 17, 15), (25, 19, 3, 17)])
_uv = me_plane_001.uv_layers.new(name='UVMap')
_uv.uv.foreach_set('vector', [0.123, 0.06091, 0.1227, 0.06011, 0.1233, 0.06011, 0.2543, 0.05236, 0.2541, 0.05183, 0.2546, 0.05183, 0.1118, 0.06188, 0.1123, 0.06188, 0.1123, 0.0625, 0.1118, 0.0625, 0.123, 0.06091, 0.1233, 0.06011, 0.1238, 0.06058, 0.2543, 0.05236, 0.2538, 0.05214, 0.2541, 0.05183, 0.1134, 0.05873, 0.1129, 0.05873, 0.1129, 0.05812, 0.1134, 0.05812, 0.123, 0.06091, 0.1238, 0.06058, 0.1238, 0.06124, 0.2543, 0.05236, 0.2538, 0.05258, 0.2538, 0.05214, 0.1134, 0.05812, 0.1129, 0.05812, 0.1129, 0.05751, 0.1134, 0.05751, 0.123, 0.06091, 0.1238, 0.06124, 0.1233, 0.0617, 0.2543, 0.05236, 0.2541, 0.05289, 0.2538, 0.05258, 0.1255, 0.06058, 0.125, 0.06058, 0.125, 0.05999, 0.1255, 0.05999, 0.123, 0.06091, 0.1233, 0.0617, 0.1227, 0.0617, 0.2543, 0.05236, 0.2546, 0.05289, 0.2541, 0.05289, 0.1255, 0.05999, 0.125, 0.05999, 0.125, 0.05936, 0.1255, 0.05936, 0.123, 0.06091, 0.1227, 0.0617, 0.1222, 0.06124, 0.2543, 0.05236, 0.2549, 0.05258, 0.2546, 0.05289, 0.1094, 0.0626, 0.1089, 0.0626, 0.1089, 0.06198, 0.1094, 0.06198, 0.123, 0.06091, 0.1222, 0.06124, 0.1222, 0.06058, 0.2543, 0.05236, 0.2549, 0.05214, 0.2549, 0.05258, 0.1094, 0.06198, 0.1089, 0.06198, 0.1089, 0.06138, 0.1094, 0.06138, 0.123, 0.06091, 0.1222, 0.06058, 0.1227, 0.06011, 0.2543, 0.05236, 0.2546, 0.05183, 0.2549, 0.05214, 0.1118, 0.06129, 0.1123, 0.06129, 0.1123, 0.06188, 0.1118, 0.06188, 0.1232, 0.0572, 0.1228, 0.0572, 0.1227, 0.05694, 0.1233, 0.05694, 0.1228, 0.0572, 0.1225, 0.05751, 0.1222, 0.0574, 0.1227, 0.05694, 0.1225, 0.05751, 0.1225, 0.05795, 0.1222, 0.05806, 0.1222, 0.0574, 0.1225, 0.05795, 0.1228, 0.05826, 0.1227, 0.05853, 0.1222, 0.05806, 0.1228, 0.05826, 0.1232, 0.05826, 0.1233, 0.05853, 0.1227, 0.05853, 0.1232, 0.05826, 0.1235, 0.05795, 0.1238, 0.05806, 0.1233, 0.05853, 0.1235, 0.05795, 0.1235, 0.05751, 0.1238, 0.0574, 0.1238, 0.05806, 0.1235, 0.05751, 0.1232, 0.0572, 0.1233, 0.05694, 0.1238, 0.0574])
me_plane_001.materials.append(mat_material_001)
me_plane_001.use_remesh_fix_poles = True
me_plane_001.use_remesh_preserve_attributes = False
me_plane_001.use_mirror_vertex_groups = False
me_plane_001.update()
me_plane_002 = bpy.data.meshes.new('Plane.002')
me_plane_002.from_pydata([(0.3705, 0.576, 0.1747), (0.4809, 0.576, 0.1747), (0.3705, 0.7504, 0.1747), (0.4809, 0.7504, 0.1747), (0.3705, 0.6993, 0.05136), (0.4809, 0.6993, 0.05136), (0.3705, 0.576, 0.000275), (0.4809, 0.576, 0.000275), (0.3705, 0.4526, 0.05136), (0.4809, 0.4526, 0.05136), (0.3705, 0.4015, 0.1747), (0.4809, 0.4015, 0.1747), (0.3705, 0.4526, 0.298), (0.4809, 0.4526, 0.298), (0.3705, 0.576, 0.3491), (0.4809, 0.576, 0.3491), (0.3705, 0.6993, 0.298), (0.4809, 0.6993, 0.298), (0.4809, 0.6545, 0.09617), (0.4809, 0.687, 0.1747), (0.4809, 0.576, 0.06365), (0.4809, 0.4974, 0.09617), (0.4809, 0.4649, 0.1747), (0.4809, 0.4974, 0.2532), (0.4809, 0.576, 0.2858), (0.4809, 0.6545, 0.2532)], [], [(0, 2, 4), (1, 18, 19), (2, 3, 5, 4), (0, 4, 6), (1, 20, 18), (4, 5, 7, 6), (0, 6, 8), (1, 21, 20), (6, 7, 9, 8), (0, 8, 10), (1, 22, 21), (8, 9, 11, 10), (0, 10, 12), (1, 23, 22), (10, 11, 13, 12), (0, 12, 14), (1, 24, 23), (12, 13, 15, 14), (0, 14, 16), (1, 25, 24), (14, 15, 17, 16), (0, 16, 2), (1, 19, 25), (16, 17, 3, 2), (19, 18, 5, 3), (18, 20, 7, 5), (20, 21, 9, 7), (21, 22, 11, 9), (22, 23, 13, 11), (23, 24, 15, 13), (24, 25, 17, 15), (25, 19, 3, 17)])
_uv = me_plane_002.uv_layers.new(name='UVMap')
_uv.uv.foreach_set('vector', [0.1123, 0.06049, 0.1127, 0.06129, 0.112, 0.06129, 0.2543, 0.05395, 0.2546, 0.05448, 0.2541, 0.05448, 0.1118, 0.0619, 0.1112, 0.0619, 0.1112, 0.06129, 0.1118, 0.06129, 0.1123, 0.06049, 0.112, 0.06129, 0.1116, 0.06082, 0.2543, 0.05395, 0.2549, 0.05417, 0.2546, 0.05448, 0.1177, 0.05745, 0.1182, 0.05745, 0.1182, 0.05806, 0.1177, 0.05806, 0.1123, 0.06049, 0.1116, 0.06082, 0.1116, 0.06016, 0.2543, 0.05395, 0.2549, 0.05373, 0.2549, 0.05417, 0.1177, 0.05806, 0.1182, 0.05806, 0.1182, 0.05867, 0.1177, 0.05867, 0.1123, 0.06049, 0.1116, 0.06016, 0.112, 0.0597, 0.2543, 0.05395, 0.2546, 0.05342, 0.2549, 0.05373, 0.1099, 0.0626, 0.1094, 0.0626, 0.1094, 0.06201, 0.1099, 0.06201, 0.1123, 0.06049, 0.112, 0.0597, 0.1127, 0.0597, 0.2543, 0.05395, 0.2541, 0.05342, 0.2546, 0.05342, 0.1099, 0.06201, 0.1094, 0.06201, 0.1094, 0.06138, 0.1099, 0.06138, 0.1123, 0.06049, 0.1127, 0.0597, 0.1131, 0.06016, 0.2543, 0.05395, 0.2538, 0.05373, 0.2541, 0.05342, 0.1185, 0.0625, 0.118, 0.0625, 0.118, 0.06188, 0.1185, 0.06188, 0.1123, 0.06049, 0.1131, 0.06016, 0.1131, 0.06082, 0.2543, 0.05395, 0.2538, 0.05417, 0.2538, 0.05373, 0.1185, 0.06188, 0.118, 0.06188, 0.118, 0.06129, 0.1185, 0.06129, 0.1123, 0.06049, 0.1131, 0.06082, 0.1127, 0.06129, 0.2543, 0.05395, 0.2541, 0.05448, 0.2538, 0.05417, 0.1118, 0.0625, 0.1112, 0.0625, 0.1112, 0.0619, 0.1118, 0.0619, 0.1228, 0.05985, 0.1232, 0.05985, 0.1233, 0.06011, 0.1227, 0.06011, 0.1232, 0.05985, 0.1235, 0.05954, 0.1238, 0.05965, 0.1233, 0.06011, 0.1235, 0.05954, 0.1235, 0.0591, 0.1238, 0.05899, 0.1238, 0.05965, 0.1235, 0.0591, 0.1232, 0.05879, 0.1233, 0.05853, 0.1238, 0.05899, 0.1232, 0.05879, 0.1228, 0.05879, 0.1227, 0.05853, 0.1233, 0.05853, 0.1228, 0.05879, 0.1225, 0.0591, 0.1222, 0.05899, 0.1227, 0.05853, 0.1225, 0.0591, 0.1225, 0.05954, 0.1222, 0.05965, 0.1222, 0.05899, 0.1225, 0.05954, 0.1228, 0.05985, 0.1227, 0.06011, 0.1222, 0.05965])
me_plane_002.materials.append(mat_material_001)
me_plane_002.use_remesh_fix_poles = True
me_plane_002.use_remesh_preserve_attributes = False
me_plane_002.use_mirror_vertex_groups = False
me_plane_002.update()
me_plane_003 = bpy.data.meshes.new('Plane.003')
me_plane_003.from_pydata([(-0.3705, 0.576, 0.1747), (-0.4809, 0.576, 0.1747), (-0.3705, 0.7504, 0.1747), (-0.4809, 0.7504, 0.1747), (-0.3705, 0.6993, 0.05136), (-0.4809, 0.6993, 0.05136), (-0.3705, 0.576, 0.000275), (-0.4809, 0.576, 0.000275), (-0.3705, 0.4526, 0.05136), (-0.4809, 0.4526, 0.05136), (-0.3705, 0.4015, 0.1747), (-0.4809, 0.4015, 0.1747), (-0.3705, 0.4526, 0.298), (-0.4809, 0.4526, 0.298), (-0.3705, 0.576, 0.3491), (-0.4809, 0.576, 0.3491), (-0.3705, 0.6993, 0.298), (-0.4809, 0.6993, 0.298), (-0.4809, 0.6545, 0.09617), (-0.4809, 0.687, 0.1747), (-0.4809, 0.576, 0.06365), (-0.4809, 0.4974, 0.09617), (-0.4809, 0.4649, 0.1747), (-0.4809, 0.4974, 0.2532), (-0.4809, 0.576, 0.2858), (-0.4809, 0.6545, 0.2532)], [], [(0, 4, 2), (1, 19, 18), (2, 4, 5, 3), (0, 6, 4), (1, 18, 20), (4, 6, 7, 5), (0, 8, 6), (1, 20, 21), (6, 8, 9, 7), (0, 10, 8), (1, 21, 22), (8, 10, 11, 9), (0, 12, 10), (1, 22, 23), (10, 12, 13, 11), (0, 14, 12), (1, 23, 24), (12, 14, 15, 13), (0, 16, 14), (1, 24, 25), (14, 16, 17, 15), (0, 2, 16), (1, 25, 19), (16, 2, 3, 17), (19, 3, 5, 18), (18, 5, 7, 20), (20, 7, 9, 21), (21, 9, 11, 22), (22, 11, 13, 23), (23, 13, 15, 24), (24, 15, 17, 25), (25, 17, 3, 19)])
_uv = me_plane_003.uv_layers.new(name='UVMap')
_uv.uv.foreach_set('vector', [0.1108, 0.06049, 0.1104, 0.06129, 0.1111, 0.06129, 0.2517, 0.05453, 0.2515, 0.05506, 0.2519, 0.05506, 0.125, 0.05874, 0.125, 0.05936, 0.1255, 0.05936, 0.1255, 0.05874, 0.1108, 0.06049, 0.11, 0.06082, 0.1104, 0.06129, 0.2517, 0.05453, 0.2519, 0.05506, 0.2522, 0.05474, 0.1185, 0.06129, 0.1185, 0.06191, 0.1191, 0.06191, 0.1191, 0.06129, 0.1108, 0.06049, 0.11, 0.06016, 0.11, 0.06082, 0.2517, 0.05453, 0.2522, 0.05474, 0.2522, 0.05431, 0.1185, 0.06191, 0.1185, 0.0625, 0.1191, 0.0625, 0.1191, 0.06191, 0.1108, 0.06049, 0.1104, 0.0597, 0.11, 0.06016, 0.2517, 0.05453, 0.2522, 0.05431, 0.2519, 0.054, 0.1112, 0.0625, 0.1112, 0.0619, 0.1107, 0.0619, 0.1107, 0.0625, 0.1108, 0.06049, 0.1111, 0.0597, 0.1104, 0.0597, 0.2517, 0.05453, 0.2519, 0.054, 0.2515, 0.054, 0.1112, 0.0619, 0.1112, 0.06129, 0.1107, 0.06129, 0.1107, 0.0619, 0.1108, 0.06049, 0.1116, 0.06016, 0.1111, 0.0597, 0.2517, 0.05453, 0.2515, 0.054, 0.2512, 0.05431, 0.1182, 0.05745, 0.1182, 0.05684, 0.1177, 0.05684, 0.1177, 0.05745, 0.1108, 0.06049, 0.1116, 0.06082, 0.1116, 0.06016, 0.2517, 0.05453, 0.2512, 0.05431, 0.2512, 0.05474, 0.1182, 0.05684, 0.1182, 0.05624, 0.1177, 0.05624, 0.1177, 0.05684, 0.1108, 0.06049, 0.1111, 0.06129, 0.1116, 0.06082, 0.2517, 0.05453, 0.2512, 0.05474, 0.2515, 0.05506, 0.125, 0.05815, 0.125, 0.05874, 0.1255, 0.05874, 0.1255, 0.05815, 0.1201, 0.06043, 0.12, 0.06069, 0.1207, 0.06069, 0.1206, 0.06043, 0.1206, 0.06043, 0.1207, 0.06069, 0.1211, 0.06023, 0.1209, 0.06012, 0.1209, 0.06012, 0.1211, 0.06023, 0.1211, 0.05957, 0.1209, 0.05968, 0.1209, 0.05968, 0.1211, 0.05957, 0.1207, 0.0591, 0.1206, 0.05937, 0.1206, 0.05937, 0.1207, 0.0591, 0.12, 0.0591, 0.1201, 0.05937, 0.1201, 0.05937, 0.12, 0.0591, 0.1196, 0.05957, 0.1198, 0.05968, 0.1198, 0.05968, 0.1196, 0.05957, 0.1196, 0.06023, 0.1198, 0.06012, 0.1198, 0.06012, 0.1196, 0.06023, 0.12, 0.06069, 0.1201, 0.06043])
me_plane_003.materials.append(mat_material_001)
me_plane_003.use_remesh_fix_poles = True
me_plane_003.use_remesh_preserve_attributes = False
me_plane_003.use_mirror_vertex_groups = False
me_plane_003.update()
me_plane_004 = bpy.data.meshes.new('Plane.004')
me_plane_004.from_pydata([(-0.3705, -0.817, 0.1747), (-0.4809, -0.817, 0.1747), (-0.3705, -0.6425, 0.1747), (-0.4809, -0.6425, 0.1747), (-0.3705, -0.6936, 0.05136), (-0.4809, -0.6936, 0.05136), (-0.3705, -0.817, 0.000275), (-0.4809, -0.817, 0.000275), (-0.3705, -0.9403, 0.05136), (-0.4809, -0.9403, 0.05136), (-0.3705, -0.9914, 0.1747), (-0.4809, -0.9914, 0.1747), (-0.3705, -0.9403, 0.298), (-0.4809, -0.9403, 0.298), (-0.3705, -0.817, 0.3491), (-0.4809, -0.817, 0.3491), (-0.3705, -0.6936, 0.298), (-0.4809, -0.6936, 0.298), (-0.4809, -0.7384, 0.09617), (-0.4809, -0.7059, 0.1747), (-0.4809, -0.817, 0.06365), (-0.4809, -0.8955, 0.09617), (-0.4809, -0.928, 0.1747), (-0.4809, -0.8955, 0.2532), (-0.4809, -0.817, 0.2858), (-0.4809, -0.7384, 0.2532)], [], [(0, 4, 2), (1, 19, 18), (2, 4, 5, 3), (0, 6, 4), (1, 18, 20), (4, 6, 7, 5), (0, 8, 6), (1, 20, 21), (6, 8, 9, 7), (0, 10, 8), (1, 21, 22), (8, 10, 11, 9), (0, 12, 10), (1, 22, 23), (10, 12, 13, 11), (0, 14, 12), (1, 23, 24), (12, 14, 15, 13), (0, 16, 14), (1, 24, 25), (14, 16, 17, 15), (0, 2, 16), (1, 25, 19), (16, 2, 3, 17), (19, 3, 5, 18), (18, 5, 7, 20), (20, 7, 9, 21), (21, 9, 11, 22), (22, 11, 13, 23), (23, 13, 15, 24), (24, 15, 17, 25), (25, 17, 3, 19)])
_uv = me_plane_004.uv_layers.new(name='UVMap')
_uv.uv.foreach_set('vector', [0.1188, 0.06049, 0.1185, 0.06129, 0.1191, 0.06129, 0.2517, 0.05294, 0.2519, 0.05241, 0.2515, 0.05241, 0.125, 0.05753, 0.125, 0.05815, 0.1255, 0.05815, 0.1255, 0.05753, 0.1188, 0.06049, 0.118, 0.06082, 0.1185, 0.06129, 0.2517, 0.05294, 0.2515, 0.05241, 0.2512, 0.05272, 0.1129, 0.06129, 0.1129, 0.06191, 0.1134, 0.06191, 0.1134, 0.06129, 0.1188, 0.06049, 0.118, 0.06016, 0.118, 0.06082, 0.2517, 0.05294, 0.2512, 0.05272, 0.2512, 0.05316, 0.1129, 0.06191, 0.1129, 0.0625, 0.1134, 0.0625, 0.1134, 0.06191, 0.1188, 0.06049, 0.1185, 0.0597, 0.118, 0.06016, 0.2517, 0.05294, 0.2512, 0.05316, 0.2515, 0.05347, 0.1129, 0.0625, 0.1129, 0.0619, 0.1123, 0.0619, 0.1123, 0.0625, 0.1188, 0.06049, 0.1191, 0.0597, 0.1185, 0.0597, 0.2517, 0.05294, 0.2515, 0.05347, 0.2519, 0.05347, 0.1129, 0.0619, 0.1129, 0.06129, 0.1123, 0.06129, 0.1123, 0.0619, 0.1188, 0.06049, 0.1196, 0.06016, 0.1191, 0.0597, 0.2517, 0.05294, 0.2519, 0.05347, 0.2522, 0.05316, 0.1216, 0.06191, 0.1216, 0.0613, 0.121, 0.0613, 0.121, 0.06191, 0.1188, 0.06049, 0.1196, 0.06082, 0.1196, 0.06016, 0.2517, 0.05294, 0.2522, 0.05316, 0.2522, 0.05272, 0.1216, 0.0613, 0.1216, 0.06069, 0.121, 0.06069, 0.121, 0.0613, 0.1188, 0.06049, 0.1191, 0.06129, 0.1196, 0.06082, 0.2517, 0.05294, 0.2522, 0.05272, 0.2519, 0.05241, 0.125, 0.05694, 0.125, 0.05753, 0.1255, 0.05753, 0.1255, 0.05694, 0.1206, 0.05778, 0.1207, 0.05751, 0.12, 0.05752, 0.1201, 0.05778, 0.1201, 0.05778, 0.12, 0.05752, 0.1196, 0.05798, 0.1198, 0.05809, 0.1198, 0.05809, 0.1196, 0.05798, 0.1196, 0.05864, 0.1198, 0.05853, 0.1198, 0.05853, 0.1196, 0.05864, 0.12, 0.0591, 0.1201, 0.05884, 0.1201, 0.05884, 0.12, 0.0591, 0.1207, 0.0591, 0.1206, 0.05884, 0.1206, 0.05884, 0.1207, 0.0591, 0.1211, 0.05864, 0.1209, 0.05853, 0.1209, 0.05853, 0.1211, 0.05864, 0.1211, 0.05798, 0.1209, 0.05809, 0.1209, 0.05809, 0.1211, 0.05798, 0.1207, 0.05751, 0.1206, 0.05778])
me_plane_004.materials.append(mat_material_001)
me_plane_004.use_remesh_fix_poles = True
me_plane_004.use_remesh_preserve_attributes = False
me_plane_004.use_mirror_vertex_groups = False
me_plane_004.update()

# ---- objects
ob_coupe_01_green = bpy.data.objects.new('Coupe_01_Green', me_plane)
ob_wheel_fl = bpy.data.objects.new('Wheel_FL', me_plane_001)
ob_wheel_rl = bpy.data.objects.new('Wheel_RL', me_plane_002)
ob_wheel_rr = bpy.data.objects.new('Wheel_RR', me_plane_003)
ob_wheel_fr = bpy.data.objects.new('Wheel_FR', me_plane_004)

# ---- transforms, parenting, visibility, modifiers, constraints
ob_coupe_01_green.location = (0.0, 0.0, 0.0)
ob_coupe_01_green.lineart.crease_threshold = 0.0
ob_wheel_fl.parent = ob_coupe_01_green
ob_wheel_fl.location = (0.0, 0.0, 0.0)
ob_wheel_fl.lineart.crease_threshold = 0.0
ob_wheel_rl.parent = ob_coupe_01_green
ob_wheel_rl.location = (0.0, 0.0, 0.0)
ob_wheel_rl.lineart.crease_threshold = 0.0
ob_wheel_rr.parent = ob_coupe_01_green
ob_wheel_rr.location = (0.0, 0.0, 0.0)
ob_wheel_rr.lineart.crease_threshold = 0.0
ob_wheel_fr.parent = ob_coupe_01_green
ob_wheel_fr.location = (0.0, 0.0, 0.0)
ob_wheel_fr.lineart.crease_threshold = 0.0

# ---- collection membership
col_collection.objects.link(ob_coupe_01_green)
col_collection.objects.link(ob_wheel_fl)
col_collection.objects.link(ob_wheel_rl)
col_collection.objects.link(ob_wheel_rr)
col_collection.objects.link(ob_wheel_fr)

# ---- scene / render settings (as saved in the file)
scene.camera = ob_coupe_01_green
scene.frame_start = 1; scene.frame_end = 250; scene.frame_set(5)
scene.render.engine = 'BLENDER_EEVEE_NEXT'
scene.cycles.use_denoising = False
scene.cycles.samples = 128
scene.cycles.sampling_pattern = 'TABULATED_SOBOL'
scene.cycles.use_adaptive_sampling = False
scene.cycles.use_light_tree = False
scene.view_settings.view_transform = 'Filmic'
bpy.context.view_layer.update()

# ---- added for rendering (the .blend has no active camera and no usable light): camera, sun
cam_auto = bpy.data.cameras.new('AutoCamera')
cam_auto.lens = 50.0
cam_auto.sensor_width = 36.0
cam_auto.clip_end = 1000.0
ob_auto_camera = bpy.data.objects.new('AutoCamera', cam_auto)
scene.collection.objects.link(ob_auto_camera)
ob_auto_camera.location = (2.54293, -3.19668, 2.44047)
ob_auto_camera.rotation_euler = (1.09748, -7.21219e-08, 0.694738)
scene.camera = ob_auto_camera
light_auto_sun = bpy.data.lights.new('AutoSun', 'SUN')
light_auto_sun.energy = 3.0
light_auto_sun.angle = 0.0523599
ob_auto_sun = bpy.data.objects.new('AutoSun', light_auto_sun)
scene.collection.objects.link(ob_auto_sun)
ob_auto_sun.rotation_euler = (0.872665, 0.174533, 0.523599)
bpy.context.view_layer.update()
